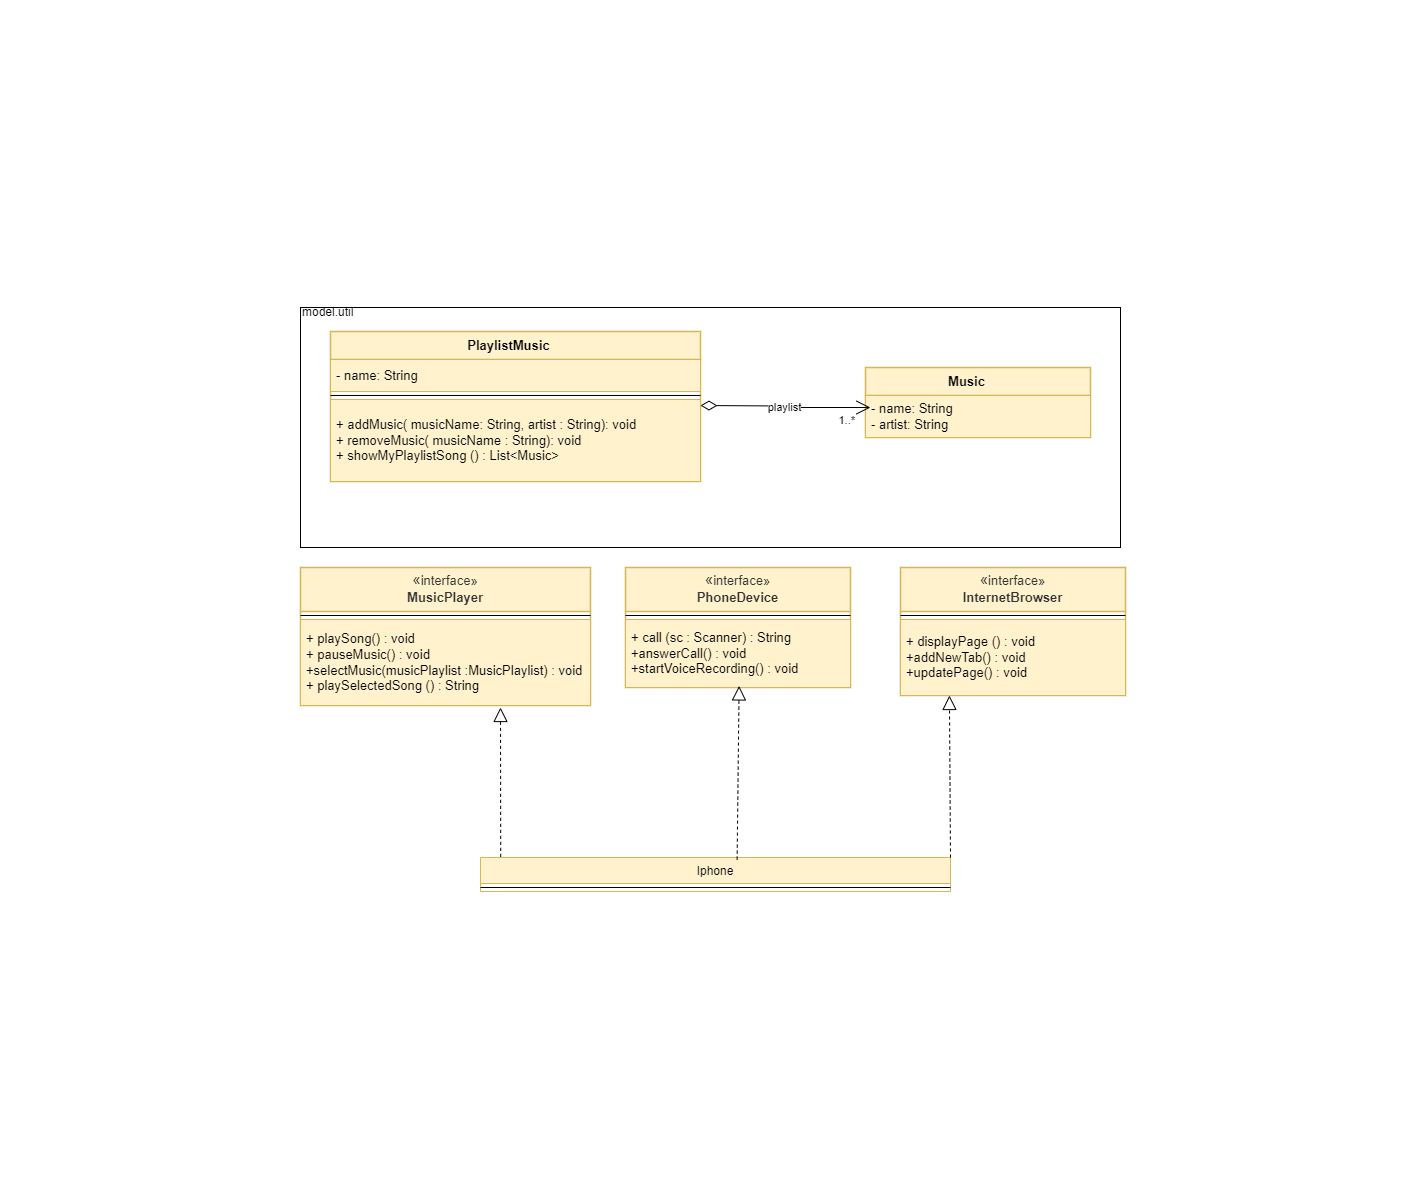

The diagram above was exported from draw.io. Its source (the exported page's mxGraphModel, read from the mxfile embedded in the PNG):
<mxGraphModel dx="1604" dy="1864" grid="1" gridSize="10" guides="1" tooltips="1" connect="1" arrows="1" fold="1" page="1" pageScale="1" pageWidth="827" pageHeight="1169" math="0" shadow="0">
  <root>
    <mxCell id="WIyWlLk6GJQsqaUBKTNV-0" />
    <mxCell id="WIyWlLk6GJQsqaUBKTNV-1" parent="WIyWlLk6GJQsqaUBKTNV-0" />
    <mxCell id="zkfFHV4jXpPFQw0GAbJ--13" value="Iphone" style="swimlane;fontStyle=0;align=center;verticalAlign=top;childLayout=stackLayout;horizontal=1;startSize=26;horizontalStack=0;resizeParent=1;resizeLast=0;collapsible=1;marginBottom=0;rounded=0;shadow=0;strokeWidth=1;fillColor=#fff2cc;strokeColor=#d6b656;" parent="WIyWlLk6GJQsqaUBKTNV-1" vertex="1">
      <mxGeometry x="170" y="400" width="470" height="34" as="geometry">
        <mxRectangle x="340" y="380" width="170" height="26" as="alternateBounds" />
      </mxGeometry>
    </mxCell>
    <mxCell id="zkfFHV4jXpPFQw0GAbJ--15" value="" style="line;html=1;strokeWidth=1;align=left;verticalAlign=middle;spacingTop=-1;spacingLeft=3;spacingRight=3;rotatable=0;labelPosition=right;points=[];portConstraint=eastwest;" parent="zkfFHV4jXpPFQw0GAbJ--13" vertex="1">
      <mxGeometry y="26" width="470" height="8" as="geometry" />
    </mxCell>
    <mxCell id="4kUskIhEKT_P0a9XK40e-0" value="&lt;div style=&quot;display: flex; justify-content: center; text-align: center; align-items: baseline; font-size: 0; line-height: 1.25;margin-top: -2px;&quot;&gt;&lt;span&gt;&lt;span style=&quot;font-size:15px;color:#333333;&quot;&gt;«&lt;/span&gt;&lt;span style=&quot;font-size:13px;color:#333333;&quot;&gt;interface»&lt;br&gt;&lt;/span&gt;&lt;span style=&quot;font-size:13px;color:#333333;font-weight: bold;&quot;&gt;MusicPlayer&lt;/span&gt;&lt;/span&gt;&lt;/div&gt;" style="swimlane;childLayout=stackLayout;horizontal=1;horizontalStack=0;resizeParent=1;resizeParentMax=0;resizeLast=0;collapsible=0;fontStyle=0;marginBottom=0;swimlaneFillColor=#ffffff;startSize=44;whiteSpace=wrap;overflow=block;blockSpacing=1;html=1;fontSize=13;align=left;spacing=0;strokeColor=#d6b656;strokeOpacity=100;strokeWidth=1.5;fillColor=#fff2cc;" vertex="1" parent="WIyWlLk6GJQsqaUBKTNV-1">
      <mxGeometry x="-10" y="110" width="290" height="138" as="geometry" />
    </mxCell>
    <mxCell id="4kUskIhEKT_P0a9XK40e-12" value="" style="line;html=1;strokeWidth=1;align=left;verticalAlign=middle;spacingTop=-1;spacingLeft=3;spacingRight=3;rotatable=0;labelPosition=right;points=[];portConstraint=eastwest;" vertex="1" parent="4kUskIhEKT_P0a9XK40e-0">
      <mxGeometry y="44" width="290" height="8" as="geometry" />
    </mxCell>
    <mxCell id="4kUskIhEKT_P0a9XK40e-1" value="  + playSong() : void&lt;br&gt;+ pauseMusic() : void&lt;br&gt;+selectMusic(musicPlaylist :MusicPlaylist) : void&lt;br&gt;+ playSelectedSong () : String" style="part=1;resizeHeight=0;strokeColor=#d6b656;fillColor=#fff2cc;align=left;verticalAlign=middle;spacingLeft=4;spacingRight=4;rotatable=0;points=[[0,0.5],[1,0.5]];portConstraint=eastwest;swimlaneFillColor=#ffffff;strokeOpacity=100;whiteSpace=wrap;overflow=block;blockSpacing=1;html=1;fontSize=13;" vertex="1" parent="4kUskIhEKT_P0a9XK40e-0">
      <mxGeometry y="52" width="290" height="86" as="geometry" />
    </mxCell>
    <mxCell id="4kUskIhEKT_P0a9XK40e-2" value="&lt;div style=&quot;display: flex; justify-content: center; text-align: center; align-items: baseline; font-size: 0; line-height: 1.25;margin-top: -2px;&quot;&gt;&lt;span&gt;&lt;span style=&quot;font-size:15px;color:#333333;&quot;&gt;«&lt;/span&gt;&lt;span style=&quot;font-size:13px;color:#333333;&quot;&gt;interface»&lt;br&gt;&lt;/span&gt;&lt;span style=&quot;font-size:13px;color:#333333;font-weight: bold;&quot;&gt;InternetBrowser&lt;/span&gt;&lt;/span&gt;&lt;/div&gt;" style="swimlane;childLayout=stackLayout;horizontal=1;horizontalStack=0;resizeParent=1;resizeParentMax=0;resizeLast=0;collapsible=0;fontStyle=0;marginBottom=0;swimlaneFillColor=#ffffff;startSize=44;whiteSpace=wrap;overflow=block;blockSpacing=1;html=1;fontSize=13;align=left;spacing=0;strokeColor=#d6b656;strokeOpacity=100;strokeWidth=1.5;fillColor=#fff2cc;" vertex="1" parent="WIyWlLk6GJQsqaUBKTNV-1">
      <mxGeometry x="590" y="110" width="225" height="128" as="geometry" />
    </mxCell>
    <mxCell id="4kUskIhEKT_P0a9XK40e-11" value="" style="line;html=1;strokeWidth=1;align=left;verticalAlign=middle;spacingTop=-1;spacingLeft=3;spacingRight=3;rotatable=0;labelPosition=right;points=[];portConstraint=eastwest;" vertex="1" parent="4kUskIhEKT_P0a9XK40e-2">
      <mxGeometry y="44" width="225" height="8" as="geometry" />
    </mxCell>
    <mxCell id="4kUskIhEKT_P0a9XK40e-3" value="+&amp;nbsp;displayPage () : void&lt;br&gt;+addNewTab() : void&lt;br&gt;+updatePage() : void" style="part=1;resizeHeight=0;strokeColor=#d6b656;fillColor=#fff2cc;align=left;verticalAlign=middle;spacingLeft=4;spacingRight=4;rotatable=0;points=[[0,0.5],[1,0.5]];portConstraint=eastwest;swimlaneFillColor=#ffffff;strokeOpacity=100;whiteSpace=wrap;overflow=block;blockSpacing=1;html=1;fontSize=13;" vertex="1" parent="4kUskIhEKT_P0a9XK40e-2">
      <mxGeometry y="52" width="225" height="76" as="geometry" />
    </mxCell>
    <mxCell id="4kUskIhEKT_P0a9XK40e-4" value="&lt;div style=&quot;display: flex; justify-content: center; text-align: center; align-items: baseline; font-size: 0; line-height: 1.25;margin-top: -2px;&quot;&gt;&lt;span&gt;&lt;span style=&quot;font-size:15px;color:#333333;&quot;&gt;«&lt;/span&gt;&lt;span style=&quot;font-size:13px;color:#333333;&quot;&gt;interface»&lt;br&gt;&lt;/span&gt;&lt;span style=&quot;font-size:13px;color:#333333;font-weight: bold;&quot;&gt;PhoneDevice&lt;/span&gt;&lt;/span&gt;&lt;/div&gt;" style="swimlane;childLayout=stackLayout;horizontal=1;horizontalStack=0;resizeParent=1;resizeParentMax=0;resizeLast=0;collapsible=0;fontStyle=0;marginBottom=0;swimlaneFillColor=#ffffff;startSize=44;whiteSpace=wrap;overflow=block;blockSpacing=1;html=1;fontSize=13;align=left;spacing=0;strokeColor=#d6b656;strokeOpacity=100;strokeWidth=1.5;fillColor=#fff2cc;" vertex="1" parent="WIyWlLk6GJQsqaUBKTNV-1">
      <mxGeometry x="315" y="110" width="225" height="120" as="geometry" />
    </mxCell>
    <mxCell id="4kUskIhEKT_P0a9XK40e-6" value="" style="line;html=1;strokeWidth=1;align=left;verticalAlign=middle;spacingTop=-1;spacingLeft=3;spacingRight=3;rotatable=0;labelPosition=right;points=[];portConstraint=eastwest;" vertex="1" parent="4kUskIhEKT_P0a9XK40e-4">
      <mxGeometry y="44" width="225" height="8" as="geometry" />
    </mxCell>
    <mxCell id="4kUskIhEKT_P0a9XK40e-5" value="+ call (sc : Scanner) : String&lt;br&gt;+answerCall() : void&lt;br&gt;+startVoiceRecording() : void" style="part=1;resizeHeight=0;strokeColor=#d6b656;fillColor=#fff2cc;align=left;verticalAlign=middle;spacingLeft=4;spacingRight=4;rotatable=0;points=[[0,0.5],[1,0.5]];portConstraint=eastwest;swimlaneFillColor=#ffffff;strokeOpacity=100;whiteSpace=wrap;overflow=block;blockSpacing=1;html=1;fontSize=13;" vertex="1" parent="4kUskIhEKT_P0a9XK40e-4">
      <mxGeometry y="52" width="225" height="68" as="geometry" />
    </mxCell>
    <mxCell id="4kUskIhEKT_P0a9XK40e-18" style="edgeStyle=orthogonalEdgeStyle;rounded=0;orthogonalLoop=1;jettySize=auto;html=1;" edge="1" parent="WIyWlLk6GJQsqaUBKTNV-1">
      <mxGeometry relative="1" as="geometry">
        <mxPoint x="680" y="-140" as="targetPoint" />
        <mxPoint x="680" y="-150" as="sourcePoint" />
      </mxGeometry>
    </mxCell>
    <mxCell id="4kUskIhEKT_P0a9XK40e-13" value="&lt;div style=&quot;&quot;&gt;&lt;span style=&quot;background-color: initial;&quot;&gt;model.util&lt;/span&gt;&lt;/div&gt;&lt;div style=&quot;&quot;&gt;&lt;span style=&quot;background-color: initial;&quot;&gt;&lt;br&gt;&lt;/span&gt;&lt;/div&gt;&lt;div style=&quot;&quot;&gt;&lt;span style=&quot;background-color: initial;&quot;&gt;&lt;br&gt;&lt;/span&gt;&lt;/div&gt;&lt;div style=&quot;&quot;&gt;&lt;span style=&quot;background-color: initial;&quot;&gt;&lt;br&gt;&lt;/span&gt;&lt;/div&gt;&lt;div style=&quot;&quot;&gt;&lt;span style=&quot;background-color: initial;&quot;&gt;&lt;br&gt;&lt;/span&gt;&lt;/div&gt;&lt;div style=&quot;&quot;&gt;&lt;span style=&quot;background-color: initial;&quot;&gt;&lt;br&gt;&lt;/span&gt;&lt;/div&gt;&lt;div style=&quot;&quot;&gt;&lt;span style=&quot;background-color: initial;&quot;&gt;&lt;br&gt;&lt;/span&gt;&lt;/div&gt;&lt;div style=&quot;&quot;&gt;&lt;span style=&quot;background-color: initial;&quot;&gt;&lt;br&gt;&lt;/span&gt;&lt;/div&gt;&lt;div style=&quot;&quot;&gt;&lt;span style=&quot;background-color: initial;&quot;&gt;&lt;br&gt;&lt;/span&gt;&lt;/div&gt;&lt;div style=&quot;&quot;&gt;&lt;span style=&quot;background-color: initial;&quot;&gt;&lt;br&gt;&lt;/span&gt;&lt;/div&gt;&lt;div style=&quot;&quot;&gt;&lt;span style=&quot;background-color: initial;&quot;&gt;&lt;br&gt;&lt;/span&gt;&lt;/div&gt;&lt;div style=&quot;&quot;&gt;&lt;span style=&quot;background-color: initial;&quot;&gt;&lt;br&gt;&lt;/span&gt;&lt;/div&gt;&lt;div style=&quot;&quot;&gt;&lt;span style=&quot;background-color: initial;&quot;&gt;&lt;br&gt;&lt;/span&gt;&lt;/div&gt;&lt;div style=&quot;&quot;&gt;&lt;span style=&quot;background-color: initial;&quot;&gt;&lt;br&gt;&lt;/span&gt;&lt;/div&gt;&lt;div style=&quot;&quot;&gt;&lt;span style=&quot;background-color: initial;&quot;&gt;&lt;br&gt;&lt;/span&gt;&lt;/div&gt;&lt;div style=&quot;&quot;&gt;&lt;span style=&quot;background-color: initial;&quot;&gt;&lt;br&gt;&lt;/span&gt;&lt;/div&gt;&lt;div style=&quot;&quot;&gt;&lt;br&gt;&lt;/div&gt;" style="rounded=0;whiteSpace=wrap;html=1;align=left;" vertex="1" parent="WIyWlLk6GJQsqaUBKTNV-1">
      <mxGeometry x="-10" y="-150" width="820" height="240" as="geometry" />
    </mxCell>
    <mxCell id="4kUskIhEKT_P0a9XK40e-14" value="&amp;nbsp; &amp;nbsp; &amp;nbsp; &amp;nbsp; &amp;nbsp; &amp;nbsp; &amp;nbsp; &amp;nbsp; &amp;nbsp; &amp;nbsp; &amp;nbsp; &amp;nbsp; &amp;nbsp; &amp;nbsp; &amp;nbsp; &amp;nbsp; &amp;nbsp; &amp;nbsp; &amp;nbsp; PlaylistMusic" style="html=1;overflow=block;blockSpacing=1;swimlane;childLayout=stackLayout;horizontal=1;horizontalStack=0;resizeParent=1;resizeParentMax=0;resizeLast=0;collapsible=0;marginBottom=0;swimlaneFillColor=#ffffff;startSize=28;whiteSpace=wrap;fontSize=13;fontStyle=1;align=left;spacing=0;strokeColor=#d6b656;strokeOpacity=100;strokeWidth=1.5;fillColor=#fff2cc;" vertex="1" parent="WIyWlLk6GJQsqaUBKTNV-1">
      <mxGeometry x="20" y="-126" width="370" height="150" as="geometry" />
    </mxCell>
    <mxCell id="4kUskIhEKT_P0a9XK40e-15" value="- name: String&amp;nbsp; &amp;nbsp; &amp;nbsp; &amp;nbsp; &amp;nbsp; &amp;nbsp; &amp;nbsp; &amp;nbsp; &amp;nbsp; &amp;nbsp; &amp;nbsp;&amp;nbsp;" style="part=1;html=1;resizeHeight=0;strokeColor=#d6b656;fillColor=#fff2cc;align=left;verticalAlign=middle;spacingLeft=4;spacingRight=4;overflow=hidden;rotatable=0;points=[[0,0.5],[1,0.5]];portConstraint=eastwest;swimlaneFillColor=#ffffff;strokeOpacity=100;whiteSpace=wrap;fontSize=13;" vertex="1" parent="4kUskIhEKT_P0a9XK40e-14">
      <mxGeometry y="28" width="370" height="32" as="geometry" />
    </mxCell>
    <mxCell id="4kUskIhEKT_P0a9XK40e-16" value="" style="line;strokeWidth=1;fillColor=none;align=left;verticalAlign=middle;spacingTop=-1;spacingLeft=3;spacingRight=3;rotatable=0;labelPosition=right;points=[];portConstraint=eastwest;" vertex="1" parent="4kUskIhEKT_P0a9XK40e-14">
      <mxGeometry y="60" width="370" height="8" as="geometry" />
    </mxCell>
    <mxCell id="4kUskIhEKT_P0a9XK40e-17" value="+ addMusic( musicName: String, artist : String): void&amp;nbsp;&lt;br&gt;+ removeMusic( musicName : String): void&amp;nbsp;&amp;nbsp;&lt;br&gt;+ showMyPlaylistSong () : List&amp;lt;Music&amp;gt;" style="part=1;html=1;resizeHeight=0;strokeColor=#d6b656;fillColor=#fff2cc;align=left;verticalAlign=middle;spacingLeft=4;spacingRight=4;overflow=hidden;rotatable=0;points=[[0,0.5],[1,0.5]];portConstraint=eastwest;swimlaneFillColor=#ffffff;strokeOpacity=100;whiteSpace=wrap;fontSize=13;" vertex="1" parent="4kUskIhEKT_P0a9XK40e-14">
      <mxGeometry y="68" width="370" height="82" as="geometry" />
    </mxCell>
    <mxCell id="4kUskIhEKT_P0a9XK40e-19" value="&amp;nbsp; &amp;nbsp; &amp;nbsp; &amp;nbsp; &amp;nbsp; &amp;nbsp; &amp;nbsp; &amp;nbsp; &amp;nbsp; &amp;nbsp; &amp;nbsp; &amp;nbsp;Music" style="html=1;overflow=block;blockSpacing=1;swimlane;childLayout=stackLayout;horizontal=1;horizontalStack=0;resizeParent=1;resizeParentMax=0;resizeLast=0;collapsible=0;marginBottom=0;swimlaneFillColor=#ffffff;startSize=28;whiteSpace=wrap;fontSize=13;fontStyle=1;align=left;spacing=0;strokeColor=#d6b656;strokeOpacity=100;strokeWidth=1.5;fillColor=#fff2cc;" vertex="1" parent="WIyWlLk6GJQsqaUBKTNV-1">
      <mxGeometry x="555" y="-90" width="225" height="70" as="geometry" />
    </mxCell>
    <mxCell id="4kUskIhEKT_P0a9XK40e-20" value="- name: String&lt;br&gt;- artist: String " style="part=1;html=1;resizeHeight=0;strokeColor=#d6b656;fillColor=#fff2cc;align=left;verticalAlign=middle;spacingLeft=4;spacingRight=4;overflow=hidden;rotatable=0;points=[[0,0.5],[1,0.5]];portConstraint=eastwest;swimlaneFillColor=#ffffff;strokeOpacity=100;whiteSpace=wrap;fontSize=13;" vertex="1" parent="4kUskIhEKT_P0a9XK40e-19">
      <mxGeometry y="28" width="225" height="42" as="geometry" />
    </mxCell>
    <mxCell id="4kUskIhEKT_P0a9XK40e-23" value="playlist" style="endArrow=open;html=1;endSize=12;startArrow=diamondThin;startSize=14;startFill=0;edgeStyle=orthogonalEdgeStyle;rounded=0;entryX=0.022;entryY=0.286;entryDx=0;entryDy=0;entryPerimeter=0;" edge="1" parent="WIyWlLk6GJQsqaUBKTNV-1" target="4kUskIhEKT_P0a9XK40e-20">
      <mxGeometry relative="1" as="geometry">
        <mxPoint x="390" y="-52" as="sourcePoint" />
        <mxPoint x="550" y="-40" as="targetPoint" />
      </mxGeometry>
    </mxCell>
    <mxCell id="4kUskIhEKT_P0a9XK40e-25" value="1..*" style="edgeLabel;resizable=0;html=1;align=right;verticalAlign=top;" connectable="0" vertex="1" parent="4kUskIhEKT_P0a9XK40e-23">
      <mxGeometry x="1" relative="1" as="geometry">
        <mxPoint x="-14" as="offset" />
      </mxGeometry>
    </mxCell>
    <mxCell id="4kUskIhEKT_P0a9XK40e-26" value="" style="endArrow=block;dashed=1;endFill=0;endSize=12;html=1;rounded=0;entryX=0.505;entryY=0.977;entryDx=0;entryDy=0;entryPerimeter=0;exitX=0.546;exitY=0.062;exitDx=0;exitDy=0;exitPerimeter=0;" edge="1" parent="WIyWlLk6GJQsqaUBKTNV-1" source="zkfFHV4jXpPFQw0GAbJ--13" target="4kUskIhEKT_P0a9XK40e-5">
      <mxGeometry width="160" relative="1" as="geometry">
        <mxPoint x="230" y="300" as="sourcePoint" />
        <mxPoint x="390" y="300" as="targetPoint" />
      </mxGeometry>
    </mxCell>
    <mxCell id="4kUskIhEKT_P0a9XK40e-27" value="" style="endArrow=block;dashed=1;endFill=0;endSize=12;html=1;rounded=0;exitX=0.043;exitY=-0.019;exitDx=0;exitDy=0;exitPerimeter=0;" edge="1" parent="WIyWlLk6GJQsqaUBKTNV-1" source="zkfFHV4jXpPFQw0GAbJ--13">
      <mxGeometry width="160" relative="1" as="geometry">
        <mxPoint x="430" y="330" as="sourcePoint" />
        <mxPoint x="190" y="250" as="targetPoint" />
      </mxGeometry>
    </mxCell>
    <mxCell id="4kUskIhEKT_P0a9XK40e-28" value="" style="endArrow=block;dashed=1;endFill=0;endSize=12;html=1;rounded=0;entryX=-0.027;entryY=1.03;entryDx=0;entryDy=0;entryPerimeter=0;exitX=1;exitY=0;exitDx=0;exitDy=0;" edge="1" parent="WIyWlLk6GJQsqaUBKTNV-1" source="zkfFHV4jXpPFQw0GAbJ--13">
      <mxGeometry width="160" relative="1" as="geometry">
        <mxPoint x="640.0000000000002" y="392.5519999999999" as="sourcePoint" />
        <mxPoint x="638.9150000000002" y="238.0000000000002" as="targetPoint" />
        <Array as="points" />
      </mxGeometry>
    </mxCell>
  </root>
</mxGraphModel>